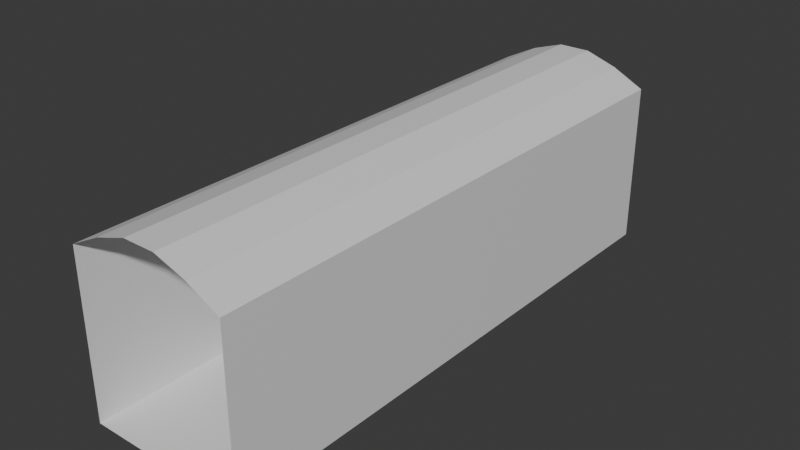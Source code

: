 # Source: level_two.blend  (saved by Blender 4.3.34; exported with 4.5.12 LTS)
import bpy
from mathutils import Matrix  # noqa: F401  (used for matrix-valued properties, if any)

bpy.ops.wm.read_factory_settings(use_empty=True)
scene = bpy.context.scene
scene.name = 'Scene'

# ---- collections
col_collection = bpy.data.collections.new('Collection'); scene.collection.children.link(col_collection)

# ---- materials (node trees are filled in below, after node groups)
mat_walls = bpy.data.materials.new('Walls')
mat_ground = bpy.data.materials.new('Ground')

# ---- material node trees
mat_walls.use_nodes = True; mat_walls.node_tree.nodes.clear()
_N = mat_walls.node_tree.nodes; _L = mat_walls.node_tree.links
n0 = _N.new('ShaderNodeBsdfPrincipled'); n0.name = 'Principled BSDF'; n0.location = (10, 300)
n1 = _N.new('ShaderNodeOutputMaterial'); n1.name = 'Material Output'; n1.location = (300, 300)
_L.new(n0.outputs[0], n1.inputs[0])
n1.is_active_output = True
mat_ground.use_nodes = True; mat_ground.node_tree.nodes.clear()
_N = mat_ground.node_tree.nodes; _L = mat_ground.node_tree.links
n0 = _N.new('ShaderNodeBsdfPrincipled'); n0.name = 'Principled BSDF'; n0.location = (10, 300)
n1 = _N.new('ShaderNodeOutputMaterial'); n1.name = 'Material Output'; n1.location = (300, 300)
_L.new(n0.outputs[0], n1.inputs[0])
n1.is_active_output = True

# ---- world
world_world = bpy.data.worlds.new('World'); scene.world = world_world
world_world.use_nodes = True; world_world.node_tree.nodes.clear()
_N = world_world.node_tree.nodes; _L = world_world.node_tree.links
n0 = _N.new('ShaderNodeOutputWorld'); n0.name = 'World Output'; n0.location = (300, 300)
n1 = _N.new('ShaderNodeBackground'); n1.name = 'Background'; n1.location = (10, 300)
n1.inputs[0].default_value = (0.05088, 0.05088, 0.05088, 1.0)
_L.new(n1.outputs[0], n0.inputs[0])
n0.is_active_output = True
world_world.color = (0.05088, 0.05088, 0.05088)
world_world.sun_shadow_jitter_overblur = 0.0

# ---- meshes
me_cube_002 = bpy.data.meshes.new('Cube.002')
me_cube_002.from_pydata([(-1.0, -1.0, 0.0), (-1.0, -1.0, 2.039), (-1.0, 6.0, 0.0), (-1.0, 6.0, 2.039), (1.0, -1.0, 0.0), (1.0, -1.0, 2.039), (1.0, 6.0, 0.0), (1.0, 6.0, 2.039), (-0.6, 6.0, 2.241), (-0.2, 6.0, 2.372), (0.2, 6.0, 2.372), (0.6, 6.0, 2.241), (0.6, -1.0, 2.241), (0.2, -1.0, 2.372), (-0.2, -1.0, 2.372), (-0.6, -1.0, 2.241)], [], [(0, 2, 3, 1), (11, 12, 13, 10), (6, 4, 5, 7), (7, 5, 12, 11), (2, 6, 4, 0), (8, 15, 1, 3), (10, 13, 14, 9), (9, 14, 15, 8)])
me_cube_002.polygons.foreach_set('material_index', [0, 0, 0, 0, 1, 0, 0, 0])
_uv = me_cube_002.uv_layers.new(name='UVMap')
_uv.uv.foreach_set('vector', [0.375, 0.0, 0.375, 0.25, 0.625, 0.25, 0.625, 0.0, 0.675, 0.5, 0.675, 0.75, 0.725, 0.75, 0.725, 0.5, 0.375, 0.5, 0.375, 0.75, 0.625, 0.75, 0.625, 0.5, 0.625, 0.5, 0.625, 0.75, 0.675, 0.75, 0.675, 0.5, 0.125, 0.5, 0.375, 0.5, 0.375, 0.75, 0.125, 0.75, 0.825, 0.5, 0.825, 0.75, 0.875, 0.75, 0.875, 0.5, 0.725, 0.5, 0.725, 0.75, 0.775, 0.75, 0.775, 0.5, 0.775, 0.5, 0.775, 0.75, 0.825, 0.75, 0.825, 0.5])
me_cube_002.materials.append(mat_walls)
me_cube_002.materials.append(mat_ground)
me_cube_002.update()

# ---- objects
ob_cube = bpy.data.objects.new('Cube', me_cube_002)

# ---- transforms, parenting, visibility, modifiers, constraints
ob_cube.location = (0.0, 0.0, 0.0)

# ---- collection membership
col_collection.objects.link(ob_cube)

# ---- scene / render settings (as saved in the file)
scene.frame_start = 1; scene.frame_end = 250; scene.frame_set(1)
scene.render.engine = 'BLENDER_EEVEE_NEXT'
bpy.context.view_layer.update()

# ---- added for rendering (the .blend has no active camera and no usable light): camera, sun
cam_auto = bpy.data.cameras.new('AutoCamera')
cam_auto.lens = 50.0
cam_auto.sensor_width = 36.0
cam_auto.clip_end = 1000.0
ob_auto_camera = bpy.data.objects.new('AutoCamera', cam_auto)
scene.collection.objects.link(ob_auto_camera)
ob_auto_camera.location = (7.08426, -6.00111, 6.85342)
ob_auto_camera.rotation_euler = (1.09748, -7.21219e-08, 0.694738)
scene.camera = ob_auto_camera
light_auto_sun = bpy.data.lights.new('AutoSun', 'SUN')
light_auto_sun.energy = 3.0
light_auto_sun.angle = 0.0523599
ob_auto_sun = bpy.data.objects.new('AutoSun', light_auto_sun)
scene.collection.objects.link(ob_auto_sun)
ob_auto_sun.rotation_euler = (0.872665, 0.174533, 0.523599)
bpy.context.view_layer.update()
